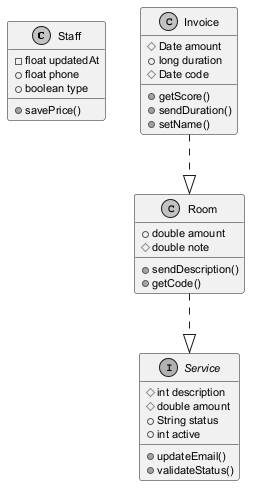

The diagram above was rendered by PlantUML. Its source (embedded in the PNG):
@startuml
skinparam monochrome true
skinparam defaultFontSize 11
class Staff {
  -float updatedAt
  +float phone
  +boolean type
  +savePrice()
}
class Room {
  +double amount
  #double note
  +sendDescription()
  +getCode()
}
class Invoice {
  #Date amount
  +long duration
  #Date code
  +getScore()
  +sendDuration()
  +setName()
}
interface Service {
  #int description
  #double amount
  +String status
  +int active
  +updateEmail()
  +validateStatus()
}
Room ..|> Service
Invoice ..|> Room
@enduml